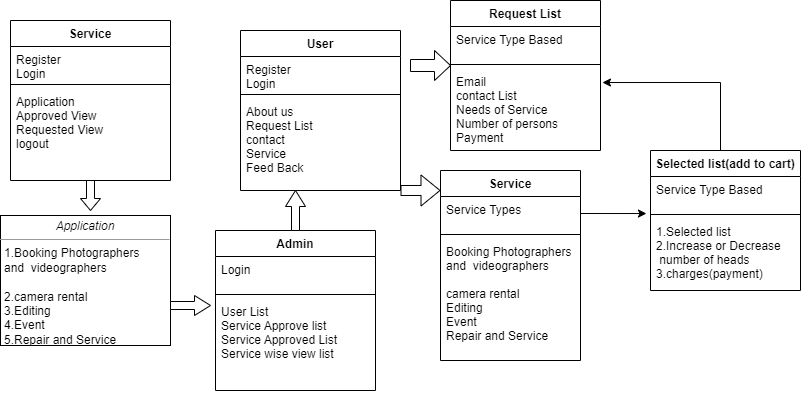

The diagram above was exported from draw.io. Its source (the exported page's mxGraphModel, read from the mxfile embedded in the PNG):
<mxGraphModel dx="868" dy="450" grid="1" gridSize="10" guides="1" tooltips="1" connect="1" arrows="1" fold="1" page="1" pageScale="1" pageWidth="850" pageHeight="1100" math="0" shadow="0">
  <root>
    <mxCell id="0" />
    <mxCell id="1" parent="0" />
    <mxCell id="UPftwcqi69sIs9khTpo7-9" value="User" style="swimlane;fontStyle=1;align=center;verticalAlign=top;childLayout=stackLayout;horizontal=1;startSize=26;horizontalStack=0;resizeParent=1;resizeParentMax=0;resizeLast=0;collapsible=1;marginBottom=0;" vertex="1" parent="1">
      <mxGeometry x="300" y="300" width="160" height="160" as="geometry" />
    </mxCell>
    <mxCell id="UPftwcqi69sIs9khTpo7-10" value="Register&#10;Login" style="text;strokeColor=none;fillColor=none;align=left;verticalAlign=top;spacingLeft=4;spacingRight=4;overflow=hidden;rotatable=0;points=[[0,0.5],[1,0.5]];portConstraint=eastwest;" vertex="1" parent="UPftwcqi69sIs9khTpo7-9">
      <mxGeometry y="26" width="160" height="34" as="geometry" />
    </mxCell>
    <mxCell id="UPftwcqi69sIs9khTpo7-11" value="" style="line;strokeWidth=1;fillColor=none;align=left;verticalAlign=middle;spacingTop=-1;spacingLeft=3;spacingRight=3;rotatable=0;labelPosition=right;points=[];portConstraint=eastwest;strokeColor=inherit;" vertex="1" parent="UPftwcqi69sIs9khTpo7-9">
      <mxGeometry y="60" width="160" height="8" as="geometry" />
    </mxCell>
    <mxCell id="UPftwcqi69sIs9khTpo7-12" value="About us&#10;Request List&#10;contact&#10;Service&#10;Feed Back" style="text;strokeColor=none;fillColor=none;align=left;verticalAlign=top;spacingLeft=4;spacingRight=4;overflow=hidden;rotatable=0;points=[[0,0.5],[1,0.5]];portConstraint=eastwest;" vertex="1" parent="UPftwcqi69sIs9khTpo7-9">
      <mxGeometry y="68" width="160" height="92" as="geometry" />
    </mxCell>
    <mxCell id="UPftwcqi69sIs9khTpo7-13" value="Service" style="swimlane;fontStyle=1;align=center;verticalAlign=top;childLayout=stackLayout;horizontal=1;startSize=26;horizontalStack=0;resizeParent=1;resizeParentMax=0;resizeLast=0;collapsible=1;marginBottom=0;" vertex="1" parent="1">
      <mxGeometry x="70" y="290" width="160" height="160" as="geometry" />
    </mxCell>
    <mxCell id="UPftwcqi69sIs9khTpo7-14" value="Register&#10;Login" style="text;strokeColor=none;fillColor=none;align=left;verticalAlign=top;spacingLeft=4;spacingRight=4;overflow=hidden;rotatable=0;points=[[0,0.5],[1,0.5]];portConstraint=eastwest;" vertex="1" parent="UPftwcqi69sIs9khTpo7-13">
      <mxGeometry y="26" width="160" height="34" as="geometry" />
    </mxCell>
    <mxCell id="UPftwcqi69sIs9khTpo7-15" value="" style="line;strokeWidth=1;fillColor=none;align=left;verticalAlign=middle;spacingTop=-1;spacingLeft=3;spacingRight=3;rotatable=0;labelPosition=right;points=[];portConstraint=eastwest;strokeColor=inherit;" vertex="1" parent="UPftwcqi69sIs9khTpo7-13">
      <mxGeometry y="60" width="160" height="8" as="geometry" />
    </mxCell>
    <mxCell id="UPftwcqi69sIs9khTpo7-16" value="Application&#10;Approved View&#10;Requested View&#10;logout" style="text;strokeColor=none;fillColor=none;align=left;verticalAlign=top;spacingLeft=4;spacingRight=4;overflow=hidden;rotatable=0;points=[[0,0.5],[1,0.5]];portConstraint=eastwest;" vertex="1" parent="UPftwcqi69sIs9khTpo7-13">
      <mxGeometry y="68" width="160" height="92" as="geometry" />
    </mxCell>
    <mxCell id="UPftwcqi69sIs9khTpo7-18" value="Admin" style="swimlane;fontStyle=1;align=center;verticalAlign=top;childLayout=stackLayout;horizontal=1;startSize=26;horizontalStack=0;resizeParent=1;resizeParentMax=0;resizeLast=0;collapsible=1;marginBottom=0;" vertex="1" parent="1">
      <mxGeometry x="275" y="500" width="160" height="160" as="geometry" />
    </mxCell>
    <mxCell id="UPftwcqi69sIs9khTpo7-19" value="Login" style="text;strokeColor=none;fillColor=none;align=left;verticalAlign=top;spacingLeft=4;spacingRight=4;overflow=hidden;rotatable=0;points=[[0,0.5],[1,0.5]];portConstraint=eastwest;" vertex="1" parent="UPftwcqi69sIs9khTpo7-18">
      <mxGeometry y="26" width="160" height="34" as="geometry" />
    </mxCell>
    <mxCell id="UPftwcqi69sIs9khTpo7-20" value="" style="line;strokeWidth=1;fillColor=none;align=left;verticalAlign=middle;spacingTop=-1;spacingLeft=3;spacingRight=3;rotatable=0;labelPosition=right;points=[];portConstraint=eastwest;strokeColor=inherit;" vertex="1" parent="UPftwcqi69sIs9khTpo7-18">
      <mxGeometry y="60" width="160" height="8" as="geometry" />
    </mxCell>
    <mxCell id="UPftwcqi69sIs9khTpo7-21" value="User List&#10;Service Approve list&#10;Service Approved List&#10;Service wise view list" style="text;strokeColor=none;fillColor=none;align=left;verticalAlign=top;spacingLeft=4;spacingRight=4;overflow=hidden;rotatable=0;points=[[0,0.5],[1,0.5]];portConstraint=eastwest;" vertex="1" parent="UPftwcqi69sIs9khTpo7-18">
      <mxGeometry y="68" width="160" height="92" as="geometry" />
    </mxCell>
    <mxCell id="UPftwcqi69sIs9khTpo7-22" value="" style="shape=singleArrow;whiteSpace=wrap;html=1;arrowWidth=0.4;arrowSize=0.4;" vertex="1" parent="1">
      <mxGeometry x="470" y="320" width="40" height="30" as="geometry" />
    </mxCell>
    <mxCell id="UPftwcqi69sIs9khTpo7-23" value="Request List" style="swimlane;fontStyle=1;align=center;verticalAlign=top;childLayout=stackLayout;horizontal=1;startSize=26;horizontalStack=0;resizeParent=1;resizeParentMax=0;resizeLast=0;collapsible=1;marginBottom=0;" vertex="1" parent="1">
      <mxGeometry x="510" y="270" width="150" height="150" as="geometry" />
    </mxCell>
    <mxCell id="UPftwcqi69sIs9khTpo7-24" value="Service Type Based" style="text;strokeColor=none;fillColor=none;align=left;verticalAlign=top;spacingLeft=4;spacingRight=4;overflow=hidden;rotatable=0;points=[[0,0.5],[1,0.5]];portConstraint=eastwest;" vertex="1" parent="UPftwcqi69sIs9khTpo7-23">
      <mxGeometry y="26" width="150" height="34" as="geometry" />
    </mxCell>
    <mxCell id="UPftwcqi69sIs9khTpo7-25" value="" style="line;strokeWidth=1;fillColor=none;align=left;verticalAlign=middle;spacingTop=-1;spacingLeft=3;spacingRight=3;rotatable=0;labelPosition=right;points=[];portConstraint=eastwest;strokeColor=inherit;" vertex="1" parent="UPftwcqi69sIs9khTpo7-23">
      <mxGeometry y="60" width="150" height="8" as="geometry" />
    </mxCell>
    <mxCell id="UPftwcqi69sIs9khTpo7-26" value="Email&#10;contact List&#10;Needs of Service&#10;Number of persons&#10;Payment" style="text;strokeColor=none;fillColor=none;align=left;verticalAlign=top;spacingLeft=4;spacingRight=4;overflow=hidden;rotatable=0;points=[[0,0.5],[1,0.5]];portConstraint=eastwest;" vertex="1" parent="UPftwcqi69sIs9khTpo7-23">
      <mxGeometry y="68" width="150" height="82" as="geometry" />
    </mxCell>
    <mxCell id="UPftwcqi69sIs9khTpo7-38" style="edgeStyle=orthogonalEdgeStyle;rounded=0;orthogonalLoop=1;jettySize=auto;html=1;entryX=1.013;entryY=0.171;entryDx=0;entryDy=0;entryPerimeter=0;" edge="1" parent="1" source="UPftwcqi69sIs9khTpo7-27" target="UPftwcqi69sIs9khTpo7-26">
      <mxGeometry relative="1" as="geometry">
        <Array as="points">
          <mxPoint x="780" y="352" />
        </Array>
      </mxGeometry>
    </mxCell>
    <mxCell id="UPftwcqi69sIs9khTpo7-27" value="Selected list(add to cart)" style="swimlane;fontStyle=1;align=center;verticalAlign=top;childLayout=stackLayout;horizontal=1;startSize=26;horizontalStack=0;resizeParent=1;resizeParentMax=0;resizeLast=0;collapsible=1;marginBottom=0;" vertex="1" parent="1">
      <mxGeometry x="710" y="420" width="150" height="140" as="geometry" />
    </mxCell>
    <mxCell id="UPftwcqi69sIs9khTpo7-28" value="Service Type Based" style="text;strokeColor=none;fillColor=none;align=left;verticalAlign=top;spacingLeft=4;spacingRight=4;overflow=hidden;rotatable=0;points=[[0,0.5],[1,0.5]];portConstraint=eastwest;" vertex="1" parent="UPftwcqi69sIs9khTpo7-27">
      <mxGeometry y="26" width="150" height="34" as="geometry" />
    </mxCell>
    <mxCell id="UPftwcqi69sIs9khTpo7-29" value="" style="line;strokeWidth=1;fillColor=none;align=left;verticalAlign=middle;spacingTop=-1;spacingLeft=3;spacingRight=3;rotatable=0;labelPosition=right;points=[];portConstraint=eastwest;strokeColor=inherit;" vertex="1" parent="UPftwcqi69sIs9khTpo7-27">
      <mxGeometry y="60" width="150" height="8" as="geometry" />
    </mxCell>
    <mxCell id="UPftwcqi69sIs9khTpo7-30" value="1.Selected list&#10;2.Increase or Decrease&#10; number of heads&#10;3.charges(payment)" style="text;strokeColor=none;fillColor=none;align=left;verticalAlign=top;spacingLeft=4;spacingRight=4;overflow=hidden;rotatable=0;points=[[0,0.5],[1,0.5]];portConstraint=eastwest;" vertex="1" parent="UPftwcqi69sIs9khTpo7-27">
      <mxGeometry y="68" width="150" height="72" as="geometry" />
    </mxCell>
    <mxCell id="UPftwcqi69sIs9khTpo7-31" value="Service" style="swimlane;fontStyle=1;align=center;verticalAlign=top;childLayout=stackLayout;horizontal=1;startSize=26;horizontalStack=0;resizeParent=1;resizeParentMax=0;resizeLast=0;collapsible=1;marginBottom=0;" vertex="1" parent="1">
      <mxGeometry x="500" y="440" width="140" height="190" as="geometry" />
    </mxCell>
    <mxCell id="UPftwcqi69sIs9khTpo7-32" value="Service Types" style="text;strokeColor=none;fillColor=none;align=left;verticalAlign=top;spacingLeft=4;spacingRight=4;overflow=hidden;rotatable=0;points=[[0,0.5],[1,0.5]];portConstraint=eastwest;" vertex="1" parent="UPftwcqi69sIs9khTpo7-31">
      <mxGeometry y="26" width="140" height="34" as="geometry" />
    </mxCell>
    <mxCell id="UPftwcqi69sIs9khTpo7-33" value="" style="line;strokeWidth=1;fillColor=none;align=left;verticalAlign=middle;spacingTop=-1;spacingLeft=3;spacingRight=3;rotatable=0;labelPosition=right;points=[];portConstraint=eastwest;strokeColor=inherit;" vertex="1" parent="UPftwcqi69sIs9khTpo7-31">
      <mxGeometry y="60" width="140" height="8" as="geometry" />
    </mxCell>
    <mxCell id="UPftwcqi69sIs9khTpo7-34" value="Booking Photographers &#10;and  videographers&#10;&#10;camera rental&#10;Editing&#10;Event&#10;Repair and Service" style="text;strokeColor=none;fillColor=none;align=left;verticalAlign=top;spacingLeft=4;spacingRight=4;overflow=hidden;rotatable=0;points=[[0,0.5],[1,0.5]];portConstraint=eastwest;" vertex="1" parent="UPftwcqi69sIs9khTpo7-31">
      <mxGeometry y="68" width="140" height="122" as="geometry" />
    </mxCell>
    <mxCell id="UPftwcqi69sIs9khTpo7-35" value="" style="shape=flexArrow;endArrow=classic;html=1;rounded=0;exitX=1;exitY=1;exitDx=0;exitDy=0;exitPerimeter=0;entryX=0;entryY=0.105;entryDx=0;entryDy=0;entryPerimeter=0;" edge="1" parent="1" source="UPftwcqi69sIs9khTpo7-12" target="UPftwcqi69sIs9khTpo7-31">
      <mxGeometry width="50" height="50" relative="1" as="geometry">
        <mxPoint x="450" y="516" as="sourcePoint" />
        <mxPoint x="490" y="460" as="targetPoint" />
      </mxGeometry>
    </mxCell>
    <mxCell id="UPftwcqi69sIs9khTpo7-39" style="rounded=0;orthogonalLoop=1;jettySize=auto;html=1;exitX=1;exitY=0.5;exitDx=0;exitDy=0;entryX=-0.027;entryY=-0.069;entryDx=0;entryDy=0;entryPerimeter=0;" edge="1" parent="1" source="UPftwcqi69sIs9khTpo7-32" target="UPftwcqi69sIs9khTpo7-30">
      <mxGeometry relative="1" as="geometry">
        <mxPoint x="710" y="480" as="targetPoint" />
      </mxGeometry>
    </mxCell>
    <mxCell id="UPftwcqi69sIs9khTpo7-40" value="&lt;p style=&quot;margin:0px;margin-top:4px;text-align:center;&quot;&gt;&lt;i&gt;Application&lt;/i&gt;&lt;/p&gt;&lt;hr size=&quot;1&quot;&gt;&lt;p style=&quot;margin:0px;margin-left:4px;&quot;&gt;1.Booking Photographers&lt;br style=&quot;padding: 0px; margin: 0px;&quot;&gt;and&amp;nbsp; videographers&lt;br style=&quot;padding: 0px; margin: 0px;&quot;&gt;&lt;br style=&quot;padding: 0px; margin: 0px;&quot;&gt;2.camera rental&lt;br style=&quot;padding: 0px; margin: 0px;&quot;&gt;3.Editing&lt;br style=&quot;padding: 0px; margin: 0px;&quot;&gt;4.Event&lt;br style=&quot;padding: 0px; margin: 0px;&quot;&gt;5.Repair and Service&lt;br&gt;&lt;/p&gt;" style="verticalAlign=top;align=left;overflow=fill;fontSize=12;fontFamily=Helvetica;html=1;" vertex="1" parent="1">
      <mxGeometry x="60" y="485" width="170" height="130" as="geometry" />
    </mxCell>
    <mxCell id="UPftwcqi69sIs9khTpo7-41" value="" style="shape=singleArrow;whiteSpace=wrap;html=1;arrowWidth=0.4;arrowSize=0.4;direction=south;" vertex="1" parent="1">
      <mxGeometry x="140" y="450" width="20" height="30" as="geometry" />
    </mxCell>
    <mxCell id="UPftwcqi69sIs9khTpo7-44" value="" style="shape=singleArrow;whiteSpace=wrap;html=1;arrowWidth=0.4;arrowSize=0.4;direction=east;" vertex="1" parent="1">
      <mxGeometry x="230" y="565" width="40" height="20" as="geometry" />
    </mxCell>
    <mxCell id="UPftwcqi69sIs9khTpo7-45" value="" style="shape=singleArrow;whiteSpace=wrap;html=1;arrowWidth=0.4;arrowSize=0.4;direction=north;" vertex="1" parent="1">
      <mxGeometry x="345" y="460" width="20" height="40" as="geometry" />
    </mxCell>
  </root>
</mxGraphModel>